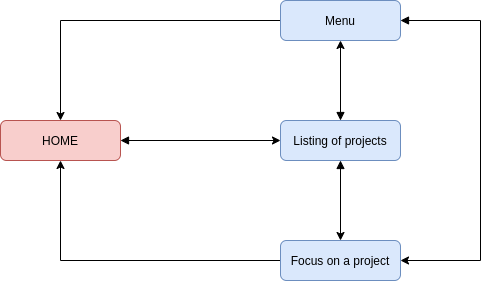

The diagram above was exported from draw.io. Its source (the exported page's mxGraphModel, read from the mxfile embedded in the PNG):
<mxGraphModel dx="868" dy="444" grid="1" gridSize="10" guides="1" tooltips="1" connect="1" arrows="1" fold="1" page="1" pageScale="1" pageWidth="827" pageHeight="1169" math="0" shadow="0">
  <root>
    <mxCell id="WIyWlLk6GJQsqaUBKTNV-0" />
    <mxCell id="WIyWlLk6GJQsqaUBKTNV-1" parent="WIyWlLk6GJQsqaUBKTNV-0" />
    <mxCell id="6QXTC4aYu6PGeueNeKah-4" style="edgeStyle=orthogonalEdgeStyle;rounded=0;orthogonalLoop=1;jettySize=auto;html=1;exitX=1;exitY=0.5;exitDx=0;exitDy=0;entryX=0;entryY=0.5;entryDx=0;entryDy=0;startArrow=block;startFill=1;" edge="1" parent="WIyWlLk6GJQsqaUBKTNV-1" source="WIyWlLk6GJQsqaUBKTNV-3" target="6QXTC4aYu6PGeueNeKah-1">
      <mxGeometry relative="1" as="geometry" />
    </mxCell>
    <mxCell id="WIyWlLk6GJQsqaUBKTNV-3" value="HOME" style="rounded=1;whiteSpace=wrap;html=1;fontSize=12;glass=0;strokeWidth=1;shadow=0;fillColor=#f8cecc;strokeColor=#b85450;" parent="WIyWlLk6GJQsqaUBKTNV-1" vertex="1">
      <mxGeometry x="40" y="240" width="120" height="40" as="geometry" />
    </mxCell>
    <mxCell id="6QXTC4aYu6PGeueNeKah-6" style="edgeStyle=orthogonalEdgeStyle;rounded=0;orthogonalLoop=1;jettySize=auto;html=1;exitX=0;exitY=0.5;exitDx=0;exitDy=0;entryX=0.5;entryY=1;entryDx=0;entryDy=0;" edge="1" parent="WIyWlLk6GJQsqaUBKTNV-1" source="6QXTC4aYu6PGeueNeKah-0" target="WIyWlLk6GJQsqaUBKTNV-3">
      <mxGeometry relative="1" as="geometry" />
    </mxCell>
    <mxCell id="6QXTC4aYu6PGeueNeKah-0" value="Focus on a project" style="rounded=1;whiteSpace=wrap;html=1;fillColor=#dae8fc;strokeColor=#6c8ebf;" vertex="1" parent="WIyWlLk6GJQsqaUBKTNV-1">
      <mxGeometry x="320" y="360" width="120" height="40" as="geometry" />
    </mxCell>
    <mxCell id="6QXTC4aYu6PGeueNeKah-7" style="edgeStyle=orthogonalEdgeStyle;rounded=0;orthogonalLoop=1;jettySize=auto;html=1;exitX=0.5;exitY=1;exitDx=0;exitDy=0;entryX=0.5;entryY=0;entryDx=0;entryDy=0;startArrow=block;startFill=1;" edge="1" parent="WIyWlLk6GJQsqaUBKTNV-1" source="6QXTC4aYu6PGeueNeKah-1" target="6QXTC4aYu6PGeueNeKah-0">
      <mxGeometry relative="1" as="geometry" />
    </mxCell>
    <mxCell id="6QXTC4aYu6PGeueNeKah-8" style="edgeStyle=orthogonalEdgeStyle;rounded=0;orthogonalLoop=1;jettySize=auto;html=1;exitX=0.5;exitY=0;exitDx=0;exitDy=0;entryX=0.5;entryY=1;entryDx=0;entryDy=0;startArrow=block;startFill=1;" edge="1" parent="WIyWlLk6GJQsqaUBKTNV-1" source="6QXTC4aYu6PGeueNeKah-1" target="6QXTC4aYu6PGeueNeKah-2">
      <mxGeometry relative="1" as="geometry" />
    </mxCell>
    <mxCell id="6QXTC4aYu6PGeueNeKah-1" value="Listing of projects" style="rounded=1;whiteSpace=wrap;html=1;fillColor=#dae8fc;strokeColor=#6c8ebf;" vertex="1" parent="WIyWlLk6GJQsqaUBKTNV-1">
      <mxGeometry x="320" y="240" width="120" height="40" as="geometry" />
    </mxCell>
    <mxCell id="6QXTC4aYu6PGeueNeKah-5" style="edgeStyle=orthogonalEdgeStyle;rounded=0;orthogonalLoop=1;jettySize=auto;html=1;exitX=0;exitY=0.5;exitDx=0;exitDy=0;entryX=0.5;entryY=0;entryDx=0;entryDy=0;" edge="1" parent="WIyWlLk6GJQsqaUBKTNV-1" source="6QXTC4aYu6PGeueNeKah-2" target="WIyWlLk6GJQsqaUBKTNV-3">
      <mxGeometry relative="1" as="geometry" />
    </mxCell>
    <mxCell id="6QXTC4aYu6PGeueNeKah-9" style="edgeStyle=orthogonalEdgeStyle;rounded=0;orthogonalLoop=1;jettySize=auto;html=1;exitX=1;exitY=0.5;exitDx=0;exitDy=0;entryX=1;entryY=0.5;entryDx=0;entryDy=0;startArrow=block;startFill=1;" edge="1" parent="WIyWlLk6GJQsqaUBKTNV-1" source="6QXTC4aYu6PGeueNeKah-2" target="6QXTC4aYu6PGeueNeKah-0">
      <mxGeometry relative="1" as="geometry">
        <Array as="points">
          <mxPoint x="520" y="140" />
          <mxPoint x="520" y="380" />
        </Array>
      </mxGeometry>
    </mxCell>
    <mxCell id="6QXTC4aYu6PGeueNeKah-2" value="Menu" style="rounded=1;whiteSpace=wrap;html=1;fillColor=#dae8fc;strokeColor=#6c8ebf;" vertex="1" parent="WIyWlLk6GJQsqaUBKTNV-1">
      <mxGeometry x="320" y="120" width="120" height="40" as="geometry" />
    </mxCell>
  </root>
</mxGraphModel>